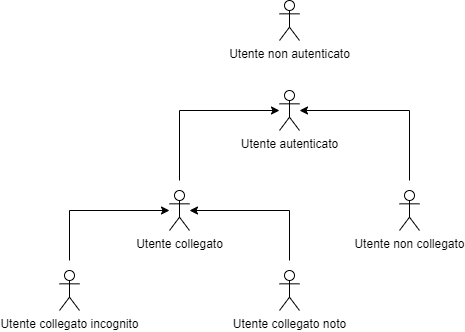

The diagram above was exported from draw.io. Its source (the exported page's mxGraphModel, read from the mxfile embedded in the PNG):
<mxGraphModel dx="868" dy="411" grid="1" gridSize="10" guides="1" tooltips="1" connect="1" arrows="1" fold="1" page="1" pageScale="1" pageWidth="1169" pageHeight="826" math="0" shadow="0">
  <root>
    <mxCell id="0" />
    <mxCell id="1" parent="0" />
    <mxCell id="6U6f0dKH4qtgnzREUYic-1" value="Utente non autenticato" style="shape=umlActor;verticalLabelPosition=bottom;labelBackgroundColor=#ffffff;verticalAlign=top;html=1;" parent="1" vertex="1">
      <mxGeometry x="420" y="30" width="20" height="40" as="geometry" />
    </mxCell>
    <mxCell id="6U6f0dKH4qtgnzREUYic-32" value="" style="edgeStyle=orthogonalEdgeStyle;rounded=0;orthogonalLoop=1;jettySize=auto;html=1;" parent="1" edge="1">
      <mxGeometry relative="1" as="geometry">
        <mxPoint x="420" y="140" as="targetPoint" />
        <Array as="points">
          <mxPoint x="320" y="210" />
          <mxPoint x="320" y="140" />
        </Array>
        <mxPoint x="320" y="210" as="sourcePoint" />
      </mxGeometry>
    </mxCell>
    <mxCell id="6U6f0dKH4qtgnzREUYic-34" value="" style="edgeStyle=orthogonalEdgeStyle;rounded=0;orthogonalLoop=1;jettySize=auto;html=1;" parent="1" edge="1">
      <mxGeometry relative="1" as="geometry">
        <mxPoint x="550" y="210" as="sourcePoint" />
        <mxPoint x="440" y="140" as="targetPoint" />
        <Array as="points">
          <mxPoint x="550" y="140" />
        </Array>
      </mxGeometry>
    </mxCell>
    <mxCell id="6U6f0dKH4qtgnzREUYic-3" value="Utente autenticato" style="shape=umlActor;verticalLabelPosition=bottom;labelBackgroundColor=#ffffff;verticalAlign=top;html=1;" parent="1" vertex="1">
      <mxGeometry x="420" y="120" width="20" height="40" as="geometry" />
    </mxCell>
    <mxCell id="6U6f0dKH4qtgnzREUYic-33" value="Utente non collegato" style="shape=umlActor;verticalLabelPosition=bottom;labelBackgroundColor=#ffffff;verticalAlign=top;html=1;" parent="1" vertex="1">
      <mxGeometry x="540" y="220" width="20" height="40" as="geometry" />
    </mxCell>
    <mxCell id="6U6f0dKH4qtgnzREUYic-40" value="" style="edgeStyle=orthogonalEdgeStyle;rounded=0;orthogonalLoop=1;jettySize=auto;html=1;" parent="1" edge="1">
      <mxGeometry relative="1" as="geometry">
        <mxPoint x="310" y="240" as="targetPoint" />
        <Array as="points">
          <mxPoint x="210" y="240" />
        </Array>
        <mxPoint x="210" y="290" as="sourcePoint" />
      </mxGeometry>
    </mxCell>
    <mxCell id="6U6f0dKH4qtgnzREUYic-42" value="" style="edgeStyle=orthogonalEdgeStyle;rounded=0;orthogonalLoop=1;jettySize=auto;html=1;" parent="1" edge="1">
      <mxGeometry relative="1" as="geometry">
        <mxPoint x="330" y="240" as="targetPoint" />
        <Array as="points">
          <mxPoint x="430" y="240" />
        </Array>
        <mxPoint x="430" y="290" as="sourcePoint" />
      </mxGeometry>
    </mxCell>
    <mxCell id="6U6f0dKH4qtgnzREUYic-31" value="Utente collegato" style="shape=umlActor;verticalLabelPosition=bottom;labelBackgroundColor=#ffffff;verticalAlign=top;html=1;" parent="1" vertex="1">
      <mxGeometry x="310" y="220" width="20" height="40" as="geometry" />
    </mxCell>
    <mxCell id="6U6f0dKH4qtgnzREUYic-41" value="Utente collegato noto" style="shape=umlActor;verticalLabelPosition=bottom;labelBackgroundColor=#ffffff;verticalAlign=top;html=1;" parent="1" vertex="1">
      <mxGeometry x="420" y="300" width="20" height="40" as="geometry" />
    </mxCell>
    <mxCell id="6U6f0dKH4qtgnzREUYic-39" value="Utente collegato incognito" style="shape=umlActor;verticalLabelPosition=bottom;labelBackgroundColor=#ffffff;verticalAlign=top;html=1;" parent="1" vertex="1">
      <mxGeometry x="200" y="300" width="20" height="40" as="geometry" />
    </mxCell>
  </root>
</mxGraphModel>